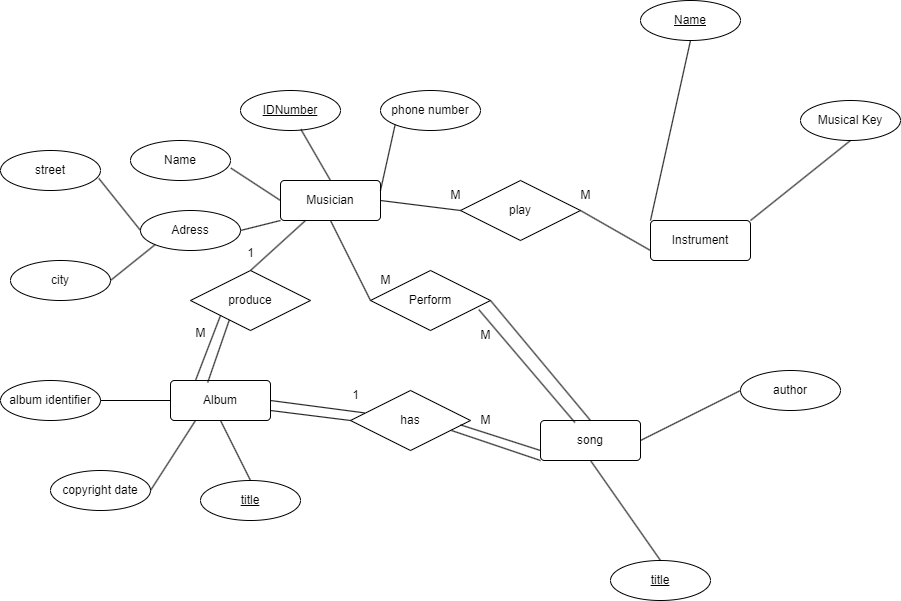

The diagram above was exported from draw.io. Its source (the exported page's mxGraphModel, read from the mxfile embedded in the PNG):
<mxGraphModel dx="1050" dy="621" grid="1" gridSize="10" guides="1" tooltips="1" connect="1" arrows="1" fold="1" page="1" pageScale="1" pageWidth="850" pageHeight="1100" math="0" shadow="0" extFonts="Permanent Marker^https://fonts.googleapis.com/css?family=Permanent+Marker">
  <root>
    <mxCell id="0" />
    <mxCell id="1" parent="0" />
    <mxCell id="kDCxYQYzqKNUmIWA9uZK-1" value="Musician" style="rounded=1;arcSize=10;whiteSpace=wrap;html=1;align=center;" vertex="1" parent="1">
      <mxGeometry x="390" y="330" width="100" height="40" as="geometry" />
    </mxCell>
    <mxCell id="kDCxYQYzqKNUmIWA9uZK-2" value="IDNumber" style="ellipse;whiteSpace=wrap;html=1;align=center;fontStyle=4;" vertex="1" parent="1">
      <mxGeometry x="350" y="240" width="100" height="40" as="geometry" />
    </mxCell>
    <mxCell id="kDCxYQYzqKNUmIWA9uZK-3" value="Adress" style="ellipse;whiteSpace=wrap;html=1;align=center;" vertex="1" parent="1">
      <mxGeometry x="250" y="360" width="100" height="40" as="geometry" />
    </mxCell>
    <mxCell id="kDCxYQYzqKNUmIWA9uZK-4" value="Name" style="ellipse;whiteSpace=wrap;html=1;align=center;" vertex="1" parent="1">
      <mxGeometry x="240" y="290" width="100" height="40" as="geometry" />
    </mxCell>
    <mxCell id="kDCxYQYzqKNUmIWA9uZK-5" value="city" style="ellipse;whiteSpace=wrap;html=1;align=center;" vertex="1" parent="1">
      <mxGeometry x="120" y="410" width="100" height="40" as="geometry" />
    </mxCell>
    <mxCell id="kDCxYQYzqKNUmIWA9uZK-6" value="street" style="ellipse;whiteSpace=wrap;html=1;align=center;" vertex="1" parent="1">
      <mxGeometry x="110" y="300" width="100" height="40" as="geometry" />
    </mxCell>
    <mxCell id="kDCxYQYzqKNUmIWA9uZK-8" value="" style="endArrow=none;html=1;rounded=0;exitX=1.004;exitY=0.69;exitDx=0;exitDy=0;exitPerimeter=0;entryX=0;entryY=0.5;entryDx=0;entryDy=0;" edge="1" parent="1" source="kDCxYQYzqKNUmIWA9uZK-4" target="kDCxYQYzqKNUmIWA9uZK-1">
      <mxGeometry width="50" height="50" relative="1" as="geometry">
        <mxPoint x="400" y="350" as="sourcePoint" />
        <mxPoint x="450" y="300" as="targetPoint" />
      </mxGeometry>
    </mxCell>
    <mxCell id="kDCxYQYzqKNUmIWA9uZK-9" value="" style="endArrow=none;html=1;rounded=0;exitX=0.984;exitY=0.7;exitDx=0;exitDy=0;exitPerimeter=0;entryX=0;entryY=0.5;entryDx=0;entryDy=0;" edge="1" parent="1" source="kDCxYQYzqKNUmIWA9uZK-6" target="kDCxYQYzqKNUmIWA9uZK-3">
      <mxGeometry width="50" height="50" relative="1" as="geometry">
        <mxPoint x="290" y="440" as="sourcePoint" />
        <mxPoint x="340" y="390" as="targetPoint" />
      </mxGeometry>
    </mxCell>
    <mxCell id="kDCxYQYzqKNUmIWA9uZK-10" value="" style="endArrow=none;html=1;rounded=0;exitX=1;exitY=0.5;exitDx=0;exitDy=0;entryX=0;entryY=1;entryDx=0;entryDy=0;" edge="1" parent="1" source="kDCxYQYzqKNUmIWA9uZK-5" target="kDCxYQYzqKNUmIWA9uZK-3">
      <mxGeometry width="50" height="50" relative="1" as="geometry">
        <mxPoint x="400" y="350" as="sourcePoint" />
        <mxPoint x="450" y="300" as="targetPoint" />
      </mxGeometry>
    </mxCell>
    <mxCell id="kDCxYQYzqKNUmIWA9uZK-11" value="" style="endArrow=none;html=1;rounded=0;exitX=1;exitY=0.5;exitDx=0;exitDy=0;entryX=0;entryY=1;entryDx=0;entryDy=0;" edge="1" parent="1" source="kDCxYQYzqKNUmIWA9uZK-3" target="kDCxYQYzqKNUmIWA9uZK-1">
      <mxGeometry width="50" height="50" relative="1" as="geometry">
        <mxPoint x="400" y="350" as="sourcePoint" />
        <mxPoint x="450" y="300" as="targetPoint" />
      </mxGeometry>
    </mxCell>
    <mxCell id="kDCxYQYzqKNUmIWA9uZK-12" value="" style="endArrow=none;html=1;rounded=0;entryX=0.604;entryY=0.97;entryDx=0;entryDy=0;entryPerimeter=0;exitX=0.5;exitY=0;exitDx=0;exitDy=0;" edge="1" parent="1" source="kDCxYQYzqKNUmIWA9uZK-1" target="kDCxYQYzqKNUmIWA9uZK-2">
      <mxGeometry width="50" height="50" relative="1" as="geometry">
        <mxPoint x="400" y="350" as="sourcePoint" />
        <mxPoint x="450" y="300" as="targetPoint" />
      </mxGeometry>
    </mxCell>
    <mxCell id="kDCxYQYzqKNUmIWA9uZK-13" value="phone number" style="ellipse;whiteSpace=wrap;html=1;align=center;" vertex="1" parent="1">
      <mxGeometry x="490" y="240" width="100" height="40" as="geometry" />
    </mxCell>
    <mxCell id="kDCxYQYzqKNUmIWA9uZK-14" value="" style="endArrow=none;html=1;rounded=0;entryX=0;entryY=1;entryDx=0;entryDy=0;exitX=1;exitY=0.25;exitDx=0;exitDy=0;" edge="1" parent="1" source="kDCxYQYzqKNUmIWA9uZK-1" target="kDCxYQYzqKNUmIWA9uZK-13">
      <mxGeometry width="50" height="50" relative="1" as="geometry">
        <mxPoint x="400" y="350" as="sourcePoint" />
        <mxPoint x="450" y="300" as="targetPoint" />
      </mxGeometry>
    </mxCell>
    <mxCell id="kDCxYQYzqKNUmIWA9uZK-15" value="Instrument" style="rounded=1;arcSize=10;whiteSpace=wrap;html=1;align=center;" vertex="1" parent="1">
      <mxGeometry x="760" y="370" width="100" height="40" as="geometry" />
    </mxCell>
    <mxCell id="kDCxYQYzqKNUmIWA9uZK-16" value="Musical Key" style="ellipse;whiteSpace=wrap;html=1;align=center;" vertex="1" parent="1">
      <mxGeometry x="910" y="250" width="100" height="40" as="geometry" />
    </mxCell>
    <mxCell id="kDCxYQYzqKNUmIWA9uZK-18" value="Name" style="ellipse;whiteSpace=wrap;html=1;align=center;fontStyle=4;" vertex="1" parent="1">
      <mxGeometry x="750" y="150" width="100" height="40" as="geometry" />
    </mxCell>
    <mxCell id="kDCxYQYzqKNUmIWA9uZK-19" value="" style="endArrow=none;html=1;rounded=0;entryX=0.5;entryY=1;entryDx=0;entryDy=0;exitX=0;exitY=0;exitDx=0;exitDy=0;" edge="1" parent="1" source="kDCxYQYzqKNUmIWA9uZK-15" target="kDCxYQYzqKNUmIWA9uZK-18">
      <mxGeometry width="50" height="50" relative="1" as="geometry">
        <mxPoint x="400" y="350" as="sourcePoint" />
        <mxPoint x="450" y="300" as="targetPoint" />
      </mxGeometry>
    </mxCell>
    <mxCell id="kDCxYQYzqKNUmIWA9uZK-20" value="" style="endArrow=none;html=1;rounded=0;entryX=0.5;entryY=1;entryDx=0;entryDy=0;exitX=1;exitY=0;exitDx=0;exitDy=0;" edge="1" parent="1" source="kDCxYQYzqKNUmIWA9uZK-15" target="kDCxYQYzqKNUmIWA9uZK-16">
      <mxGeometry width="50" height="50" relative="1" as="geometry">
        <mxPoint x="400" y="350" as="sourcePoint" />
        <mxPoint x="450" y="300" as="targetPoint" />
      </mxGeometry>
    </mxCell>
    <mxCell id="kDCxYQYzqKNUmIWA9uZK-21" value="Album" style="rounded=1;arcSize=10;whiteSpace=wrap;html=1;align=center;" vertex="1" parent="1">
      <mxGeometry x="280" y="530" width="100" height="40" as="geometry" />
    </mxCell>
    <mxCell id="kDCxYQYzqKNUmIWA9uZK-22" value="title" style="ellipse;whiteSpace=wrap;html=1;align=center;fontStyle=4;" vertex="1" parent="1">
      <mxGeometry x="310" y="630" width="100" height="40" as="geometry" />
    </mxCell>
    <mxCell id="kDCxYQYzqKNUmIWA9uZK-23" value="copyright date" style="ellipse;whiteSpace=wrap;html=1;align=center;" vertex="1" parent="1">
      <mxGeometry x="160" y="620" width="100" height="40" as="geometry" />
    </mxCell>
    <mxCell id="kDCxYQYzqKNUmIWA9uZK-24" value="album identifier" style="ellipse;whiteSpace=wrap;html=1;align=center;" vertex="1" parent="1">
      <mxGeometry x="110" y="530" width="100" height="40" as="geometry" />
    </mxCell>
    <mxCell id="kDCxYQYzqKNUmIWA9uZK-25" value="" style="endArrow=none;html=1;rounded=0;entryX=0.5;entryY=1;entryDx=0;entryDy=0;exitX=0.5;exitY=0;exitDx=0;exitDy=0;" edge="1" parent="1" source="kDCxYQYzqKNUmIWA9uZK-22" target="kDCxYQYzqKNUmIWA9uZK-21">
      <mxGeometry width="50" height="50" relative="1" as="geometry">
        <mxPoint x="400" y="390" as="sourcePoint" />
        <mxPoint x="450" y="340" as="targetPoint" />
      </mxGeometry>
    </mxCell>
    <mxCell id="kDCxYQYzqKNUmIWA9uZK-26" value="" style="endArrow=none;html=1;rounded=0;exitX=1;exitY=0.5;exitDx=0;exitDy=0;entryX=0.25;entryY=1;entryDx=0;entryDy=0;" edge="1" parent="1" source="kDCxYQYzqKNUmIWA9uZK-23" target="kDCxYQYzqKNUmIWA9uZK-21">
      <mxGeometry width="50" height="50" relative="1" as="geometry">
        <mxPoint x="400" y="390" as="sourcePoint" />
        <mxPoint x="450" y="340" as="targetPoint" />
      </mxGeometry>
    </mxCell>
    <mxCell id="kDCxYQYzqKNUmIWA9uZK-27" value="" style="endArrow=none;html=1;rounded=0;exitX=0;exitY=0.5;exitDx=0;exitDy=0;entryX=1;entryY=0.5;entryDx=0;entryDy=0;" edge="1" parent="1" source="kDCxYQYzqKNUmIWA9uZK-21" target="kDCxYQYzqKNUmIWA9uZK-24">
      <mxGeometry width="50" height="50" relative="1" as="geometry">
        <mxPoint x="400" y="390" as="sourcePoint" />
        <mxPoint x="450" y="340" as="targetPoint" />
      </mxGeometry>
    </mxCell>
    <mxCell id="kDCxYQYzqKNUmIWA9uZK-28" value="song" style="rounded=1;arcSize=10;whiteSpace=wrap;html=1;align=center;" vertex="1" parent="1">
      <mxGeometry x="650" y="570" width="100" height="40" as="geometry" />
    </mxCell>
    <mxCell id="kDCxYQYzqKNUmIWA9uZK-29" value="title" style="ellipse;whiteSpace=wrap;html=1;align=center;fontStyle=4;" vertex="1" parent="1">
      <mxGeometry x="720" y="710" width="100" height="40" as="geometry" />
    </mxCell>
    <mxCell id="kDCxYQYzqKNUmIWA9uZK-30" value="author" style="ellipse;whiteSpace=wrap;html=1;align=center;" vertex="1" parent="1">
      <mxGeometry x="850" y="520" width="100" height="40" as="geometry" />
    </mxCell>
    <mxCell id="kDCxYQYzqKNUmIWA9uZK-31" value="" style="endArrow=none;html=1;rounded=0;exitX=1;exitY=0.5;exitDx=0;exitDy=0;entryX=0;entryY=0.5;entryDx=0;entryDy=0;" edge="1" parent="1" source="kDCxYQYzqKNUmIWA9uZK-28" target="kDCxYQYzqKNUmIWA9uZK-30">
      <mxGeometry width="50" height="50" relative="1" as="geometry">
        <mxPoint x="400" y="390" as="sourcePoint" />
        <mxPoint x="450" y="340" as="targetPoint" />
      </mxGeometry>
    </mxCell>
    <mxCell id="kDCxYQYzqKNUmIWA9uZK-32" value="" style="endArrow=none;html=1;rounded=0;exitX=0.5;exitY=1;exitDx=0;exitDy=0;entryX=0.5;entryY=0;entryDx=0;entryDy=0;" edge="1" parent="1" source="kDCxYQYzqKNUmIWA9uZK-28" target="kDCxYQYzqKNUmIWA9uZK-29">
      <mxGeometry width="50" height="50" relative="1" as="geometry">
        <mxPoint x="400" y="390" as="sourcePoint" />
        <mxPoint x="450" y="340" as="targetPoint" />
      </mxGeometry>
    </mxCell>
    <mxCell id="kDCxYQYzqKNUmIWA9uZK-34" value="play" style="shape=rhombus;perimeter=rhombusPerimeter;whiteSpace=wrap;html=1;align=center;" vertex="1" parent="1">
      <mxGeometry x="570" y="330" width="120" height="60" as="geometry" />
    </mxCell>
    <mxCell id="kDCxYQYzqKNUmIWA9uZK-35" value="" style="endArrow=none;html=1;rounded=0;entryX=1;entryY=0.5;entryDx=0;entryDy=0;exitX=0;exitY=0.5;exitDx=0;exitDy=0;" edge="1" parent="1" source="kDCxYQYzqKNUmIWA9uZK-34" target="kDCxYQYzqKNUmIWA9uZK-1">
      <mxGeometry width="50" height="50" relative="1" as="geometry">
        <mxPoint x="450" y="450" as="sourcePoint" />
        <mxPoint x="500" y="400" as="targetPoint" />
      </mxGeometry>
    </mxCell>
    <mxCell id="kDCxYQYzqKNUmIWA9uZK-36" value="" style="endArrow=none;html=1;rounded=0;entryX=1;entryY=0.5;entryDx=0;entryDy=0;exitX=0;exitY=0.75;exitDx=0;exitDy=0;" edge="1" parent="1" source="kDCxYQYzqKNUmIWA9uZK-15" target="kDCxYQYzqKNUmIWA9uZK-34">
      <mxGeometry width="50" height="50" relative="1" as="geometry">
        <mxPoint x="450" y="450" as="sourcePoint" />
        <mxPoint x="500" y="400" as="targetPoint" />
      </mxGeometry>
    </mxCell>
    <mxCell id="kDCxYQYzqKNUmIWA9uZK-38" value="M" style="text;html=1;align=center;verticalAlign=middle;resizable=0;points=[];autosize=1;strokeColor=none;fillColor=none;" vertex="1" parent="1">
      <mxGeometry x="680" y="330" width="30" height="30" as="geometry" />
    </mxCell>
    <mxCell id="kDCxYQYzqKNUmIWA9uZK-40" value="M" style="text;html=1;align=center;verticalAlign=middle;resizable=0;points=[];autosize=1;strokeColor=none;fillColor=none;" vertex="1" parent="1">
      <mxGeometry x="550" y="330" width="30" height="30" as="geometry" />
    </mxCell>
    <mxCell id="kDCxYQYzqKNUmIWA9uZK-41" value="has" style="shape=rhombus;perimeter=rhombusPerimeter;whiteSpace=wrap;html=1;align=center;" vertex="1" parent="1">
      <mxGeometry x="460" y="540" width="120" height="60" as="geometry" />
    </mxCell>
    <mxCell id="kDCxYQYzqKNUmIWA9uZK-42" value="" style="endArrow=none;html=1;rounded=0;exitX=1;exitY=0.75;exitDx=0;exitDy=0;entryX=0;entryY=0.5;entryDx=0;entryDy=0;" edge="1" parent="1" source="kDCxYQYzqKNUmIWA9uZK-21" target="kDCxYQYzqKNUmIWA9uZK-41">
      <mxGeometry width="50" height="50" relative="1" as="geometry">
        <mxPoint x="450" y="450" as="sourcePoint" />
        <mxPoint x="500" y="400" as="targetPoint" />
      </mxGeometry>
    </mxCell>
    <mxCell id="kDCxYQYzqKNUmIWA9uZK-43" value="" style="endArrow=none;html=1;rounded=0;entryX=0.117;entryY=0.373;entryDx=0;entryDy=0;exitX=1;exitY=0.5;exitDx=0;exitDy=0;entryPerimeter=0;" edge="1" parent="1" source="kDCxYQYzqKNUmIWA9uZK-21" target="kDCxYQYzqKNUmIWA9uZK-41">
      <mxGeometry width="50" height="50" relative="1" as="geometry">
        <mxPoint x="450" y="450" as="sourcePoint" />
        <mxPoint x="500" y="400" as="targetPoint" />
      </mxGeometry>
    </mxCell>
    <mxCell id="kDCxYQYzqKNUmIWA9uZK-44" value="" style="endArrow=none;html=1;rounded=0;exitX=0;exitY=0.75;exitDx=0;exitDy=0;entryX=0.917;entryY=0.573;entryDx=0;entryDy=0;entryPerimeter=0;" edge="1" parent="1" source="kDCxYQYzqKNUmIWA9uZK-28" target="kDCxYQYzqKNUmIWA9uZK-41">
      <mxGeometry width="50" height="50" relative="1" as="geometry">
        <mxPoint x="450" y="450" as="sourcePoint" />
        <mxPoint x="500" y="400" as="targetPoint" />
      </mxGeometry>
    </mxCell>
    <mxCell id="kDCxYQYzqKNUmIWA9uZK-45" value="Perform" style="shape=rhombus;perimeter=rhombusPerimeter;whiteSpace=wrap;html=1;align=center;" vertex="1" parent="1">
      <mxGeometry x="480" y="420" width="120" height="60" as="geometry" />
    </mxCell>
    <mxCell id="kDCxYQYzqKNUmIWA9uZK-46" value="" style="endArrow=none;html=1;rounded=0;exitX=0.5;exitY=1;exitDx=0;exitDy=0;entryX=0;entryY=0.5;entryDx=0;entryDy=0;" edge="1" parent="1" source="kDCxYQYzqKNUmIWA9uZK-1" target="kDCxYQYzqKNUmIWA9uZK-45">
      <mxGeometry width="50" height="50" relative="1" as="geometry">
        <mxPoint x="450" y="450" as="sourcePoint" />
        <mxPoint x="500" y="400" as="targetPoint" />
      </mxGeometry>
    </mxCell>
    <mxCell id="kDCxYQYzqKNUmIWA9uZK-47" value="" style="endArrow=none;html=1;rounded=0;exitX=1;exitY=0.5;exitDx=0;exitDy=0;entryX=0.5;entryY=0;entryDx=0;entryDy=0;" edge="1" parent="1" source="kDCxYQYzqKNUmIWA9uZK-45" target="kDCxYQYzqKNUmIWA9uZK-28">
      <mxGeometry width="50" height="50" relative="1" as="geometry">
        <mxPoint x="450" y="450" as="sourcePoint" />
        <mxPoint x="500" y="400" as="targetPoint" />
      </mxGeometry>
    </mxCell>
    <mxCell id="kDCxYQYzqKNUmIWA9uZK-49" value="M" style="text;html=1;align=center;verticalAlign=middle;resizable=0;points=[];autosize=1;strokeColor=none;fillColor=none;" vertex="1" parent="1">
      <mxGeometry x="580" y="470" width="30" height="30" as="geometry" />
    </mxCell>
    <mxCell id="kDCxYQYzqKNUmIWA9uZK-50" value="M" style="text;html=1;align=center;verticalAlign=middle;resizable=0;points=[];autosize=1;strokeColor=none;fillColor=none;" vertex="1" parent="1">
      <mxGeometry x="480" y="415" width="30" height="30" as="geometry" />
    </mxCell>
    <mxCell id="kDCxYQYzqKNUmIWA9uZK-51" value="produce" style="shape=rhombus;perimeter=rhombusPerimeter;whiteSpace=wrap;html=1;align=center;" vertex="1" parent="1">
      <mxGeometry x="300" y="420" width="120" height="60" as="geometry" />
    </mxCell>
    <mxCell id="kDCxYQYzqKNUmIWA9uZK-52" value="" style="endArrow=none;html=1;rounded=0;entryX=0.25;entryY=1;entryDx=0;entryDy=0;exitX=0.5;exitY=0;exitDx=0;exitDy=0;" edge="1" parent="1" source="kDCxYQYzqKNUmIWA9uZK-51" target="kDCxYQYzqKNUmIWA9uZK-1">
      <mxGeometry width="50" height="50" relative="1" as="geometry">
        <mxPoint x="450" y="450" as="sourcePoint" />
        <mxPoint x="500" y="400" as="targetPoint" />
      </mxGeometry>
    </mxCell>
    <mxCell id="kDCxYQYzqKNUmIWA9uZK-53" value="" style="endArrow=none;html=1;rounded=0;exitX=0.25;exitY=0;exitDx=0;exitDy=0;entryX=0;entryY=1;entryDx=0;entryDy=0;" edge="1" parent="1" source="kDCxYQYzqKNUmIWA9uZK-21" target="kDCxYQYzqKNUmIWA9uZK-51">
      <mxGeometry width="50" height="50" relative="1" as="geometry">
        <mxPoint x="450" y="450" as="sourcePoint" />
        <mxPoint x="500" y="400" as="targetPoint" />
      </mxGeometry>
    </mxCell>
    <mxCell id="kDCxYQYzqKNUmIWA9uZK-57" value="" style="endArrow=none;html=1;rounded=0;entryX=0;entryY=1;entryDx=0;entryDy=0;" edge="1" parent="1" target="kDCxYQYzqKNUmIWA9uZK-28">
      <mxGeometry width="50" height="50" relative="1" as="geometry">
        <mxPoint x="561" y="580" as="sourcePoint" />
        <mxPoint x="500" y="400" as="targetPoint" />
      </mxGeometry>
    </mxCell>
    <mxCell id="kDCxYQYzqKNUmIWA9uZK-58" value="M" style="text;html=1;align=center;verticalAlign=middle;resizable=0;points=[];autosize=1;strokeColor=none;fillColor=none;" vertex="1" parent="1">
      <mxGeometry x="580" y="555" width="30" height="30" as="geometry" />
    </mxCell>
    <mxCell id="kDCxYQYzqKNUmIWA9uZK-59" value="1" style="text;html=1;align=center;verticalAlign=middle;resizable=0;points=[];autosize=1;strokeColor=none;fillColor=none;" vertex="1" parent="1">
      <mxGeometry x="450" y="530" width="30" height="30" as="geometry" />
    </mxCell>
    <mxCell id="kDCxYQYzqKNUmIWA9uZK-60" value="1" style="text;html=1;align=center;verticalAlign=middle;resizable=0;points=[];autosize=1;strokeColor=none;fillColor=none;" vertex="1" parent="1">
      <mxGeometry x="345" y="388" width="30" height="30" as="geometry" />
    </mxCell>
    <mxCell id="kDCxYQYzqKNUmIWA9uZK-61" value="M" style="text;html=1;align=center;verticalAlign=middle;resizable=0;points=[];autosize=1;strokeColor=none;fillColor=none;" vertex="1" parent="1">
      <mxGeometry x="295" y="468" width="30" height="30" as="geometry" />
    </mxCell>
    <mxCell id="kDCxYQYzqKNUmIWA9uZK-62" value="" style="endArrow=none;html=1;rounded=0;entryX=0.323;entryY=0.827;entryDx=0;entryDy=0;entryPerimeter=0;exitX=0.372;exitY=0.05;exitDx=0;exitDy=0;exitPerimeter=0;" edge="1" parent="1" source="kDCxYQYzqKNUmIWA9uZK-21" target="kDCxYQYzqKNUmIWA9uZK-51">
      <mxGeometry width="50" height="50" relative="1" as="geometry">
        <mxPoint x="370" y="428" as="sourcePoint" />
        <mxPoint x="424" y="374" as="targetPoint" />
      </mxGeometry>
    </mxCell>
    <mxCell id="kDCxYQYzqKNUmIWA9uZK-63" value="" style="endArrow=none;html=1;rounded=0;exitX=0.344;exitY=0.05;exitDx=0;exitDy=0;exitPerimeter=0;entryX=0.903;entryY=0.653;entryDx=0;entryDy=0;entryPerimeter=0;" edge="1" parent="1" source="kDCxYQYzqKNUmIWA9uZK-28" target="kDCxYQYzqKNUmIWA9uZK-45">
      <mxGeometry width="50" height="50" relative="1" as="geometry">
        <mxPoint x="450" y="450" as="sourcePoint" />
        <mxPoint x="500" y="400" as="targetPoint" />
      </mxGeometry>
    </mxCell>
  </root>
</mxGraphModel>